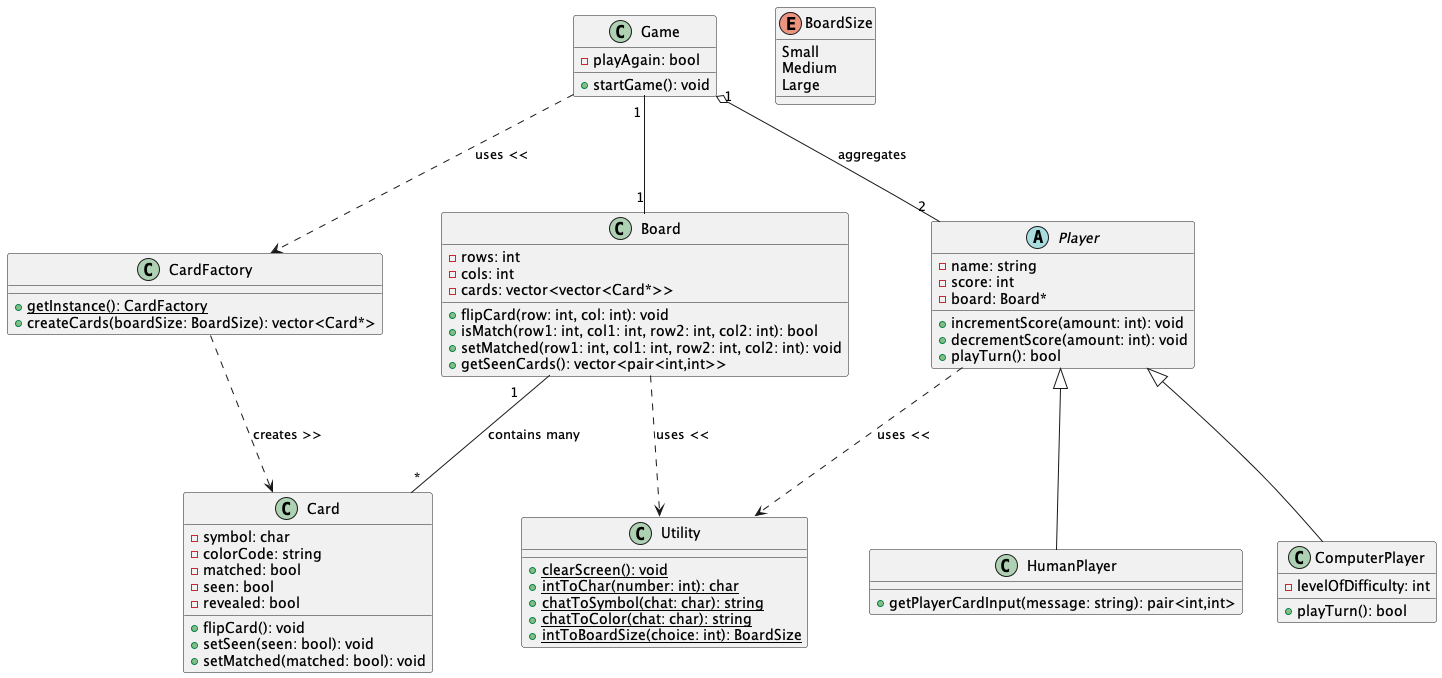

The diagram above was rendered by PlantUML. Its source (embedded in the PNG):
@startuml diagram_uml

class Game {
  -playAgain: bool
  +startGame(): void
}

class Board {
  -rows: int
  -cols: int
  -cards: vector<vector<Card*>>
  +flipCard(row: int, col: int): void
  +isMatch(row1: int, col1: int, row2: int, col2: int): bool
  +setMatched(row1: int, col1: int, row2: int, col2: int): void
  +getSeenCards(): vector<pair<int,int>>
}

class Card {
  -symbol: char
  -colorCode: string
  -matched: bool
  -seen: bool
  -revealed: bool
  +flipCard(): void
  +setSeen(seen: bool): void
  +setMatched(matched: bool): void
}

abstract class Player {
  -name: string
  -score: int
  -board: Board*
  +incrementScore(amount: int): void
  +decrementScore(amount: int): void
  +playTurn(): bool
}

class HumanPlayer {
  +getPlayerCardInput(message: string): pair<int,int>
}

class ComputerPlayer {
  -levelOfDifficulty: int
  +playTurn(): bool
}

class CardFactory {
  {static} +getInstance(): CardFactory
  +createCards(boardSize: BoardSize): vector<Card*>
}

class Utility {
  {static} +clearScreen(): void
  {static} +intToChar(number: int): char
  {static} +chatToSymbol(chat: char): string
  {static} +chatToColor(chat: char): string
  {static} +intToBoardSize(choice: int): BoardSize
}

enum BoardSize {
  Small
  Medium
  Large
}

Game "1" -- "1" Board
Game "1" o-- "2" Player : aggregates
Board "1" -- "*" Card : contains many
Player <|-- HumanPlayer
Player <|-- ComputerPlayer
Game ..> CardFactory : uses <<
CardFactory ..> Card : creates >>
Player ..> Utility : uses <<
Board ..> Utility : uses <<

@enduml